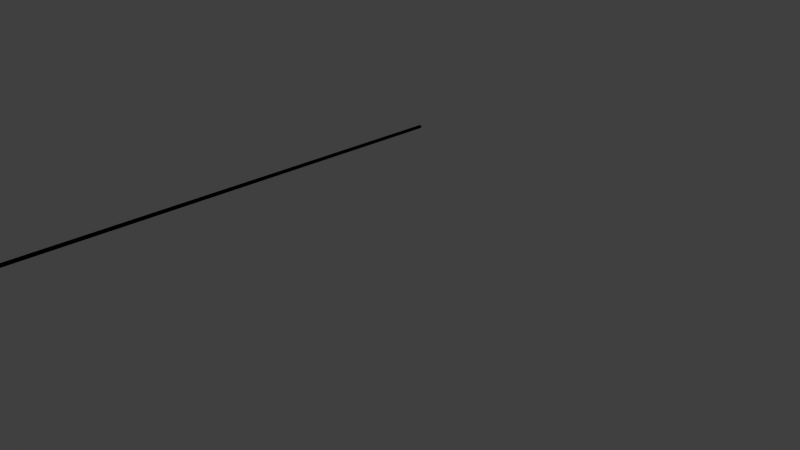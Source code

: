 # Source: fleche.blend  (saved by Blender 2.60.0; exported with 4.5.12 LTS)
import bpy
from mathutils import Matrix  # noqa: F401  (used for matrix-valued properties, if any)

bpy.ops.wm.read_factory_settings(use_empty=True)
scene = bpy.context.scene
scene.name = 'Scene'

# ---- collections
col_collection_1 = bpy.data.collections.new('Collection 1'); scene.collection.children.link(col_collection_1)

# ---- materials (node trees are filled in below, after node groups)
mat_material_004 = bpy.data.materials.new('Material.004')
mat_material_004.alpha_threshold = 0.0
mat_material_004.use_transparent_shadow = False
mat_material_004.diffuse_color = (0.0, 0.0, 0.0, 1.0)
mat_material_004.roughness = 0.5
mat_material_004.line_color = (0.0, 0.0, 0.0, 1.0)
mat_material_003 = bpy.data.materials.new('Material.003')
mat_material_003.alpha_threshold = 0.0
mat_material_003.use_transparent_shadow = False
mat_material_003.diffuse_color = (0.0, 0.0, 0.0, 1.0)
mat_material_003.roughness = 0.5
mat_material_003.line_color = (0.0, 0.0, 0.0, 1.0)
mat_material_002 = bpy.data.materials.new('Material.002')
mat_material_002.alpha_threshold = 0.0
mat_material_002.use_transparent_shadow = False
mat_material_002.diffuse_color = (0.8, 0.6662, 0.005136, 1.0)
mat_material_002.roughness = 0.5
mat_material_002.line_color = (0.0, 0.0, 0.0, 1.0)
mat_material_001 = bpy.data.materials.new('Material.001')
mat_material_001.alpha_threshold = 0.0
mat_material_001.use_transparent_shadow = False
mat_material_001.diffuse_color = (0.8, 0.02291, 0.0, 1.0)
mat_material_001.roughness = 0.5
mat_material_001.line_color = (0.0, 0.0, 0.0, 1.0)

# ---- material node trees

# ---- world
world_world = bpy.data.worlds.new('World'); scene.world = world_world
world_world.color = (0.05088, 0.05088, 0.05088)
world_world.use_sun_shadow = False
world_world.sun_shadow_jitter_overblur = 0.0
world_world.cycles.sampling_method = 'MANUAL'
world_world.cycles.sample_map_resolution = 256

# ---- cameras
cam_camera = bpy.data.cameras.new('Camera')
cam_camera.clip_end = 100.0
cam_camera.lens = 35.0
cam_camera.ortho_scale = 7.314
cam_camera.dof.focus_distance = 0.0
cam_camera.dof.aperture_fstop = 128.0

# ---- lights
light_lamp = bpy.data.lights.new('Lamp', 'POINT')
light_lamp.transmission_factor = 0.0
light_lamp.cutoff_distance = 30.0
light_lamp.energy = 100.0
light_lamp.shadow_buffer_clip_start = 1.001
light_lamp.shadow_soft_size = 1.0
light_lamp.shadow_maximum_resolution = 0.006
light_lamp.use_absolute_resolution = True
light_lamp.cycles.use_multiple_importance_sampling = False

# ---- meshes
me_cylinder_001 = bpy.data.meshes.new('Cylinder.001')
me_cylinder_001.from_pydata([(0.0, 1.0, -1.0), (0.1951, 0.9808, -1.0), (0.3827, 0.9239, -1.0), (0.5556, 0.8315, -1.0), (0.7071, 0.7071, -1.0), (0.8315, 0.5556, -1.0), (0.9239, 0.3827, -1.0), (0.9808, 0.1951, -1.0), (1.0, 7.55e-08, -1.0), (0.9808, -0.1951, -1.0), (0.9239, -0.3827, -1.0), (0.8315, -0.5556, -1.0), (0.7071, -0.7071, -1.0), (0.5556, -0.8315, -1.0), (0.3827, -0.9239, -1.0), (0.1951, -0.9808, -1.0), (-3.258e-07, -1.0, -1.0), (-0.1951, -0.9808, -1.0), (-0.3827, -0.9239, -1.0), (-0.5556, -0.8315, -1.0), (-0.7071, -0.7071, -1.0), (-0.8315, -0.5556, -1.0), (-0.9239, -0.3827, -1.0), (-0.9808, -0.1951, -1.0), (-1.0, 9.656e-07, -1.0), (-0.9808, 0.1951, -1.0), (-0.9239, 0.3827, -1.0), (-0.8315, 0.5556, -1.0), (-0.7071, 0.7071, -1.0), (-0.5556, 0.8315, -1.0), (-0.3827, 0.9239, -1.0), (-0.1951, 0.9808, -1.0), (1.605e-06, 1.0, 1.0), (0.1951, 0.9808, 1.0), (0.3827, 0.9239, 1.0), (0.5556, 0.8315, 1.0), (0.7071, 0.7071, 1.0), (0.8315, 0.5556, 1.0), (0.9239, 0.3827, 1.0), (0.9808, 0.1951, 1.0), (1.0, -2.245e-06, 1.0), (0.9808, -0.1951, 1.0), (0.9239, -0.3827, 1.0), (0.8315, -0.5556, 1.0), (0.7071, -0.7071, 1.0), (0.5556, -0.8315, 1.0), (0.3827, -0.9239, 1.0), (0.1951, -0.9808, 1.0), (9.298e-07, -1.0, 1.0), (-0.1951, -0.9808, 1.0), (-0.3827, -0.9239, 1.0), (-0.5556, -0.8315, 1.0), (-0.7071, -0.7071, 1.0), (-0.8315, -0.5556, 1.0), (-0.9239, -0.3827, 1.0), (-0.9808, -0.1951, 1.0), (-1.0, -4.105e-06, 1.0), (-0.9808, 0.1951, 1.0), (-0.9239, 0.3827, 1.0), (-0.8315, 0.5556, 1.0), (-0.7071, 0.7071, 1.0), (-0.5556, 0.8315, 1.0), (-0.3827, 0.9239, 1.0), (-0.1951, 0.9808, 1.0), (0.0, 0.0, -1.0), (0.0, 0.0, 1.0)], [], [(64, 0, 1), (65, 33, 32), (64, 1, 2), (65, 34, 33), (64, 2, 3), (65, 35, 34), (64, 3, 4), (65, 36, 35), (64, 4, 5), (65, 37, 36), (64, 5, 6), (65, 38, 37), (64, 6, 7), (65, 39, 38), (64, 7, 8), (65, 40, 39), (64, 8, 9), (65, 41, 40), (64, 9, 10), (65, 42, 41), (64, 10, 11), (65, 43, 42), (64, 11, 12), (65, 44, 43), (64, 12, 13), (65, 45, 44), (64, 13, 14), (65, 46, 45), (64, 14, 15), (65, 47, 46), (64, 15, 16), (65, 48, 47), (64, 16, 17), (65, 49, 48), (64, 17, 18), (65, 50, 49), (64, 18, 19), (65, 51, 50), (64, 19, 20), (65, 52, 51), (64, 20, 21), (65, 53, 52), (64, 21, 22), (65, 54, 53), (64, 22, 23), (65, 55, 54), (64, 23, 24), (65, 56, 55), (64, 24, 25), (65, 57, 56), (64, 25, 26), (65, 58, 57), (64, 26, 27), (65, 59, 58), (64, 27, 28), (65, 60, 59), (64, 28, 29), (65, 61, 60), (64, 29, 30), (65, 62, 61), (64, 30, 31), (65, 63, 62), (31, 0, 64), (65, 32, 63), (0, 32, 33, 1), (1, 33, 34, 2), (2, 34, 35, 3), (3, 35, 36, 4), (4, 36, 37, 5), (5, 37, 38, 6), (6, 38, 39, 7), (7, 39, 40, 8), (8, 40, 41, 9), (9, 41, 42, 10), (10, 42, 43, 11), (11, 43, 44, 12), (12, 44, 45, 13), (13, 45, 46, 14), (14, 46, 47, 15), (15, 47, 48, 16), (16, 48, 49, 17), (17, 49, 50, 18), (18, 50, 51, 19), (19, 51, 52, 20), (20, 52, 53, 21), (21, 53, 54, 22), (22, 54, 55, 23), (23, 55, 56, 24), (24, 56, 57, 25), (25, 57, 58, 26), (26, 58, 59, 27), (27, 59, 60, 28), (28, 60, 61, 29), (29, 61, 62, 30), (30, 62, 63, 31), (32, 0, 31, 63)])
me_cylinder_001.materials.append(mat_material_004)
me_cylinder_001.use_remesh_preserve_volume = False
me_cylinder_001.use_remesh_preserve_attributes = False
me_cylinder_001.use_mirror_vertex_groups = False
me_cylinder_001.update()

# ---- curves / text
cu_surfpatch_004 = bpy.data.curves.new('SurfPatch.004', 'CURVE')
cu_surfpatch_004.dimensions = '3D'
_sp = cu_surfpatch_004.splines.new('NURBS'); _sp.points.add(15)
_sp.points.foreach_set('co', [0.3171, -1.433, 0.7528, 1.0, 2.059, -0.354, -0.1406, 1.0, 2.059, 0.646, -0.1406, 1.0, 2.059, 1.646, -0.1406, 1.0, -0.5, -1.5, 0.0, 1.0, -0.5, -0.5, 1.0, 1.0, -0.5, 0.5, 1.0, 1.0, -0.5, 1.5, 0.0, 1.0, -1.056, -1.64, 0.7061, 1.0, 0.5, -0.5, 1.0, 1.0, 0.5, 0.5, 1.0, 1.0, 0.5, 1.5, 0.0, 1.0, 1.309, 1.25, -2.193, 1.0, 1.309, 2.25, -2.193, 1.0, 1.309, 3.25, -2.193, 1.0, 1.309, 4.25, -2.193, 1.0])
_sp.points.foreach_set('radius', [0.0, 0.0, 0.0, 0.0, 0.0, 0.0, 0.0, 0.0, 0.0, 0.0, 0.0, 0.0, 0.0, 0.0, 0.0, 0.0])
_sp.resolution_u = 4
_sp.resolution_v = 4
cu_surfpatch_004.materials.append(mat_material_003)
cu_surfpatch_004.use_path_clamp = True
cu_surfpatch_004.bevel_resolution = 0
cu_surfpatch_004.resolution_u = 4
cu_surfpatch_004.resolution_v = 4
cu_surfpatch_004.fill_mode = 'HALF'
cu_surfpatch_003 = bpy.data.curves.new('SurfPatch.003', 'CURVE')
cu_surfpatch_003.dimensions = '3D'
_sp = cu_surfpatch_003.splines.new('NURBS'); _sp.points.add(15)
_sp.points.foreach_set('co', [0.3171, -1.433, 0.7528, 1.0, 2.059, -0.354, -0.1406, 1.0, 2.059, 0.646, -0.1406, 1.0, 2.059, 1.646, -0.1406, 1.0, -0.5, -1.5, 0.0, 1.0, -0.5, -0.5, 1.0, 1.0, -0.5, 0.5, 1.0, 1.0, -0.5, 1.5, 0.0, 1.0, -1.056, -1.64, 0.7061, 1.0, 0.5, -0.5, 1.0, 1.0, 0.5, 0.5, 1.0, 1.0, 0.5, 1.5, 0.0, 1.0, 1.309, 1.25, -2.193, 1.0, 1.309, 2.25, -2.193, 1.0, 1.309, 3.25, -2.193, 1.0, 1.309, 4.25, -2.193, 1.0])
_sp.points.foreach_set('radius', [0.0, 0.0, 0.0, 0.0, 0.0, 0.0, 0.0, 0.0, 0.0, 0.0, 0.0, 0.0, 0.0, 0.0, 0.0, 0.0])
_sp.resolution_u = 4
_sp.resolution_v = 4
cu_surfpatch_003.materials.append(mat_material_002)
cu_surfpatch_003.use_path_clamp = True
cu_surfpatch_003.bevel_resolution = 0
cu_surfpatch_003.resolution_u = 4
cu_surfpatch_003.resolution_v = 4
cu_surfpatch_003.fill_mode = 'HALF'
cu_surfpatch_002 = bpy.data.curves.new('SurfPatch.002', 'CURVE')
cu_surfpatch_002.dimensions = '3D'
_sp = cu_surfpatch_002.splines.new('NURBS'); _sp.points.add(15)
_sp.points.foreach_set('co', [0.3171, -1.433, 0.7528, 1.0, 2.059, -0.354, -0.1406, 1.0, 2.059, 0.646, -0.1406, 1.0, 2.059, 1.646, -0.1406, 1.0, -0.5, -1.5, 0.0, 1.0, -0.5, -0.5, 1.0, 1.0, -0.5, 0.5, 1.0, 1.0, -0.5, 1.5, 0.0, 1.0, -1.056, -1.64, 0.7061, 1.0, 0.5, -0.5, 1.0, 1.0, 0.5, 0.5, 1.0, 1.0, 0.5, 1.5, 0.0, 1.0, 1.309, 1.25, -2.193, 1.0, 1.309, 2.25, -2.193, 1.0, 1.309, 3.25, -2.193, 1.0, 1.309, 4.25, -2.193, 1.0])
_sp.points.foreach_set('radius', [0.0, 0.0, 0.0, 0.0, 0.0, 0.0, 0.0, 0.0, 0.0, 0.0, 0.0, 0.0, 0.0, 0.0, 0.0, 0.0])
_sp.resolution_u = 4
_sp.resolution_v = 4
cu_surfpatch_002.materials.append(mat_material_001)
cu_surfpatch_002.use_path_clamp = True
cu_surfpatch_002.bevel_resolution = 0
cu_surfpatch_002.resolution_u = 4
cu_surfpatch_002.resolution_v = 4
cu_surfpatch_002.fill_mode = 'HALF'
cu_beziercurve = bpy.data.curves.new('BezierCurve', 'CURVE')
cu_beziercurve.dimensions = '3D'
cu_beziercurve.use_path = True
cu_beziercurve.use_path_clamp = True
cu_beziercurve.bevel_resolution = 0
cu_beziercurve.fill_mode = 'HALF'
cu_surfpatch_001 = bpy.data.curves.new('SurfPatch.001', 'CURVE')
cu_surfpatch_001.dimensions = '2D'
cu_surfpatch_001.use_path_clamp = True
cu_surfpatch_001.bevel_resolution = 0
cu_surfpatch_001.resolution_u = 4
cu_surfpatch_001.resolution_v = 4
cu_surfpatch_001.fill_mode = 'BOTH'

# ---- objects
ob_cylinder = bpy.data.objects.new('Cylinder', me_cylinder_001)
ob_surfpatch_003 = bpy.data.objects.new('SurfPatch.003', cu_surfpatch_004)
ob_surfpatch_002 = bpy.data.objects.new('SurfPatch.002', cu_surfpatch_003)
ob_surfpatch_001 = bpy.data.objects.new('SurfPatch.001', cu_surfpatch_002)
ob_beziercurve = bpy.data.objects.new('BezierCurve', cu_beziercurve)
ob_surfpatch = bpy.data.objects.new('SurfPatch', cu_surfpatch_001)
ob_lamp = bpy.data.objects.new('Lamp', light_lamp)
ob_camera = bpy.data.objects.new('Camera', cam_camera)

# ---- transforms, parenting, visibility, modifiers, constraints
ob_cylinder.location = (-2.532, -0.7653, 0.4275)
ob_cylinder.rotation_euler = (1.571, 0.0, 0.0)
ob_cylinder.scale = (0.03032, -0.03032, -4.153)
ob_cylinder.lineart.crease_threshold = 0.0
ob_surfpatch_003.location = (-1.898, 2.489, 0.8753)
ob_surfpatch_003.rotation_euler = (0.0, 4.189, 0.0)
ob_surfpatch_003.empty_image_offset = (0.0, 0.0)
ob_surfpatch_003.lineart.crease_threshold = 0.0
ob_surfpatch_002.location = (-3.241, 2.518, 0.7777)
ob_surfpatch_002.rotation_euler = (0.0, 2.094, 0.0)
ob_surfpatch_002.empty_image_offset = (0.0, 0.0)
ob_surfpatch_002.lineart.crease_threshold = 0.0
ob_surfpatch_001.location = (-2.47, 2.497, -0.3656)
ob_surfpatch_001.empty_image_offset = (0.0, 0.0)
ob_surfpatch_001.lineart.crease_threshold = 0.0
ob_beziercurve.location = (0.2237, 3.249, 0.09352)
ob_beziercurve.lineart.crease_threshold = 0.0
ob_surfpatch.location = (-0.5177, 0.5005, 0.2178)
ob_surfpatch.lineart.crease_threshold = 0.0
ob_lamp.location = (4.076, 1.005, 5.904)
ob_lamp.rotation_euler = (0.6503, 0.05522, 1.866)
ob_lamp.lock_rotations_4d = False
ob_lamp.empty_display_type = 'ARROWS'
ob_lamp.color = (0.0, 0.0, 0.0, 0.0)
ob_lamp.lineart.crease_threshold = 0.0
ob_camera.location = (7.481, -6.508, 5.344)
ob_camera.rotation_euler = (1.109, 0.01082, 0.8149)
ob_camera.lock_rotations_4d = False
ob_camera.empty_display_type = 'ARROWS'
ob_camera.color = (0.0, 0.0, 0.0, 0.0)
ob_camera.display_type = 'WIRE'
ob_camera.lineart.crease_threshold = 0.0

# ---- collection membership
col_collection_1.objects.link(ob_cylinder)
col_collection_1.objects.link(ob_surfpatch_003)
col_collection_1.objects.link(ob_surfpatch_002)
col_collection_1.objects.link(ob_surfpatch_001)
col_collection_1.objects.link(ob_beziercurve)
col_collection_1.objects.link(ob_surfpatch)
col_collection_1.objects.link(ob_lamp)
col_collection_1.objects.link(ob_camera)

# ---- scene / render settings (as saved in the file)
scene.camera = ob_camera
scene.frame_start = 1; scene.frame_end = 250; scene.frame_set(1)
scene.render.engine = 'BLENDER_EEVEE_NEXT'
scene.render.image_settings.color_mode = 'RGB'
scene.render.image_settings.compression = 90
scene.render.resolution_percentage = 50
scene.render.dither_intensity = 0.0
scene.render.bake_margin = 2
scene.render.bake_bias = 0.0
scene.cycles.use_denoising = False
scene.cycles.samples = 10
scene.cycles.sampling_pattern = 'TABULATED_SOBOL'
scene.cycles.light_sampling_threshold = 0.0
scene.cycles.use_adaptive_sampling = False
scene.cycles.use_light_tree = False
scene.cycles.blur_glossy = 0.0
scene.cycles.volume_bounces = 1
scene.cycles.pixel_filter_type = 'GAUSSIAN'
scene.cycles.sample_clamp_indirect = 0.0
scene.view_settings.view_transform = 'Standard'
bpy.context.view_layer.update()
